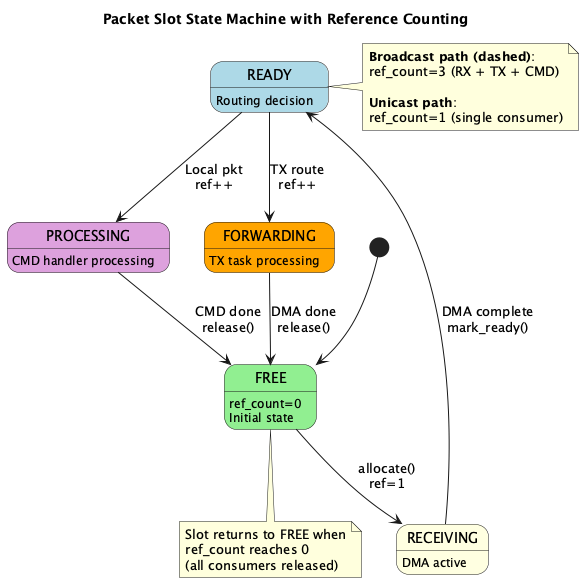

The diagram above was rendered by PlantUML. Its source (embedded in the PNG):
@startuml
title Packet Slot State Machine with Reference Counting

[*] --> FREE

state FREE #lightgreen {
  FREE: ref_count=0
  FREE: Initial state
}

state RECEIVING #lightyellow {
  RECEIVING: DMA active
}

state READY #lightblue {
  READY: Routing decision
}

state FORWARDING #orange {
  FORWARDING: TX task processing
}

state PROCESSING #plum {
  PROCESSING: CMD handler processing
}

FREE --> RECEIVING: allocate()\nref=1
RECEIVING --> READY: DMA complete\nmark_ready()

READY --> FORWARDING: TX route\nref++
READY --> PROCESSING: Local pkt\nref++

FORWARDING --> FREE: DMA done\nrelease()
PROCESSING --> FREE: CMD done\nrelease()

note right of READY
  **Broadcast path (dashed)**:
  ref_count=3 (RX + TX + CMD)

  **Unicast path**:
  ref_count=1 (single consumer)
end note

note bottom of FREE
  Slot returns to FREE when
  ref_count reaches 0
  (all consumers released)
end note

@enduml